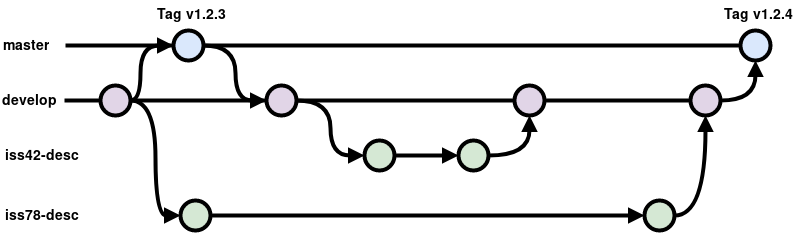

The diagram above was exported from draw.io. Its source (the exported page's mxGraphModel, read from the mxfile embedded in the PNG):
<mxGraphModel dx="1344" dy="740" grid="1" gridSize="10" guides="1" tooltips="1" connect="1" arrows="1" fold="1" page="1" pageScale="1" pageWidth="850" pageHeight="1100" math="0" shadow="0">
  <root>
    <mxCell id="0" />
    <mxCell id="1" parent="0" />
    <mxCell id="2" value="master" style="text;html=1;strokeColor=none;fillColor=none;align=center;verticalAlign=middle;whiteSpace=wrap;overflow=hidden;fontSize=14;fontStyle=1" vertex="1" parent="1">
      <mxGeometry x="1" y="45" width="50" height="20" as="geometry" />
    </mxCell>
    <mxCell id="3" style="edgeStyle=orthogonalEdgeStyle;curved=1;rounded=0;html=1;exitX=1;exitY=0.5;exitPerimeter=0;entryX=0;entryY=0.5;entryPerimeter=0;endArrow=block;endFill=1;jettySize=auto;orthogonalLoop=1;strokeWidth=4;fontSize=15;" edge="1" source="5" target="9" parent="1">
      <mxGeometry relative="1" as="geometry" />
    </mxCell>
    <mxCell id="4" style="edgeStyle=orthogonalEdgeStyle;curved=1;rounded=0;html=1;exitX=1;exitY=0.5;exitPerimeter=0;entryX=0;entryY=0.5;entryPerimeter=0;endArrow=none;endFill=0;jettySize=auto;orthogonalLoop=1;strokeWidth=4;fontSize=15;" edge="1" source="20" target="13" parent="1">
      <mxGeometry relative="1" as="geometry" />
    </mxCell>
    <mxCell id="5" value="" style="verticalLabelPosition=bottom;verticalAlign=top;html=1;strokeWidth=4;shape=mxgraph.flowchart.on-page_reference;plain-purple;gradientColor=none;strokeColor=#000000;" vertex="1" parent="1">
      <mxGeometry x="266" y="95" width="30" height="30" as="geometry" />
    </mxCell>
    <mxCell id="6" style="edgeStyle=orthogonalEdgeStyle;curved=1;rounded=0;html=1;exitX=1;exitY=0.5;entryX=0;entryY=0.5;entryPerimeter=0;endArrow=none;endFill=0;jettySize=auto;orthogonalLoop=1;strokeWidth=4;fontSize=15;" edge="1" source="23" target="5" parent="1">
      <mxGeometry relative="1" as="geometry" />
    </mxCell>
    <mxCell id="7" value="develop" style="text;html=1;strokeColor=none;fillColor=none;align=left;verticalAlign=middle;whiteSpace=wrap;overflow=hidden;fontSize=14;fontStyle=1" vertex="1" parent="1">
      <mxGeometry y="100" width="64" height="20" as="geometry" />
    </mxCell>
    <mxCell id="8" style="edgeStyle=orthogonalEdgeStyle;curved=1;rounded=0;html=1;exitX=1;exitY=0.5;exitPerimeter=0;entryX=0;entryY=0.5;entryPerimeter=0;endArrow=block;endFill=1;jettySize=auto;orthogonalLoop=1;strokeWidth=4;fontSize=15;" edge="1" source="9" target="10" parent="1">
      <mxGeometry relative="1" as="geometry" />
    </mxCell>
    <mxCell id="9" value="" style="verticalLabelPosition=bottom;verticalAlign=top;html=1;strokeWidth=4;shape=mxgraph.flowchart.on-page_reference;plain-green;gradientColor=none;strokeColor=#000000;" vertex="1" parent="1">
      <mxGeometry x="364" y="150" width="30" height="30" as="geometry" />
    </mxCell>
    <mxCell id="10" value="" style="verticalLabelPosition=bottom;verticalAlign=top;html=1;strokeWidth=4;shape=mxgraph.flowchart.on-page_reference;plain-green;gradientColor=none;strokeColor=#000000;" vertex="1" parent="1">
      <mxGeometry x="458" y="150" width="30" height="30" as="geometry" />
    </mxCell>
    <mxCell id="11" value="iss42-desc" style="text;html=1;strokeColor=none;fillColor=none;align=left;verticalAlign=middle;whiteSpace=wrap;overflow=hidden;fontSize=14;fontStyle=1" vertex="1" parent="1">
      <mxGeometry x="3" y="155" width="104" height="20" as="geometry" />
    </mxCell>
    <mxCell id="12" value="" style="verticalLabelPosition=bottom;verticalAlign=top;html=1;strokeWidth=4;shape=mxgraph.flowchart.on-page_reference;plain-blue;gradientColor=none;strokeColor=#000000;" vertex="1" parent="1">
      <mxGeometry x="740" y="40" width="30" height="30" as="geometry" />
    </mxCell>
    <mxCell id="13" value="" style="verticalLabelPosition=bottom;verticalAlign=top;html=1;strokeWidth=4;shape=mxgraph.flowchart.on-page_reference;plain-purple;gradientColor=none;strokeColor=#000000;" vertex="1" parent="1">
      <mxGeometry x="690" y="95" width="30" height="30" as="geometry" />
    </mxCell>
    <mxCell id="14" style="edgeStyle=orthogonalEdgeStyle;curved=1;rounded=0;html=1;exitX=1;exitY=0.5;exitPerimeter=0;entryX=0;entryY=0.5;entryPerimeter=0;endArrow=block;endFill=1;jettySize=auto;orthogonalLoop=1;strokeWidth=4;fontSize=15;" edge="1" source="16" target="5" parent="1">
      <mxGeometry relative="1" as="geometry" />
    </mxCell>
    <mxCell id="15" style="edgeStyle=orthogonalEdgeStyle;curved=1;rounded=0;html=1;exitX=1;exitY=0.5;exitPerimeter=0;entryX=0;entryY=0.5;entryPerimeter=0;endArrow=none;endFill=0;jettySize=auto;orthogonalLoop=1;strokeWidth=4;fontSize=15;" edge="1" source="16" target="12" parent="1">
      <mxGeometry relative="1" as="geometry" />
    </mxCell>
    <mxCell id="16" value="" style="verticalLabelPosition=bottom;verticalAlign=top;html=1;strokeWidth=4;shape=mxgraph.flowchart.on-page_reference;plain-blue;gradientColor=none;strokeColor=#000000;" vertex="1" parent="1">
      <mxGeometry x="173" y="40" width="30" height="30" as="geometry" />
    </mxCell>
    <mxCell id="17" value="" style="edgeStyle=orthogonalEdgeStyle;rounded=0;html=1;jettySize=auto;orthogonalLoop=1;plain-blue;endArrow=none;endFill=0;strokeWidth=4;strokeColor=#000000;" edge="1" target="16" parent="1">
      <mxGeometry x="211" y="55" as="geometry">
        <mxPoint x="65" y="55" as="sourcePoint" />
        <mxPoint x="471" y="55.13793103448279" as="targetPoint" />
      </mxGeometry>
    </mxCell>
    <mxCell id="18" value="&amp;nbsp;Tag v1.2.3" style="text;html=1;strokeColor=none;fillColor=none;align=center;verticalAlign=top;whiteSpace=wrap;overflow=hidden;fontSize=14;fontStyle=1" vertex="1" parent="1">
      <mxGeometry x="136" y="10" width="104" height="30" as="geometry" />
    </mxCell>
    <mxCell id="19" style="edgeStyle=orthogonalEdgeStyle;curved=1;rounded=0;html=1;exitX=0.5;exitY=1;entryX=0.5;entryY=1;endArrow=none;endFill=0;jettySize=auto;orthogonalLoop=1;strokeWidth=4;fontSize=15;" edge="1" source="18" target="18" parent="1">
      <mxGeometry relative="1" as="geometry" />
    </mxCell>
    <mxCell id="20" value="" style="verticalLabelPosition=bottom;verticalAlign=top;html=1;strokeWidth=4;shape=mxgraph.flowchart.on-page_reference;plain-purple;gradientColor=none;strokeColor=#000000;" vertex="1" parent="1">
      <mxGeometry x="514" y="95" width="30" height="30" as="geometry" />
    </mxCell>
    <mxCell id="21" style="edgeStyle=orthogonalEdgeStyle;curved=1;rounded=0;html=1;exitX=1;exitY=0.5;exitPerimeter=0;entryX=0;entryY=0.5;entryPerimeter=0;endArrow=none;endFill=0;jettySize=auto;orthogonalLoop=1;strokeWidth=4;fontSize=15;" edge="1" source="5" target="20" parent="1">
      <mxGeometry relative="1" as="geometry">
        <mxPoint x="296" y="110" as="sourcePoint" />
        <mxPoint x="644" y="110" as="targetPoint" />
      </mxGeometry>
    </mxCell>
    <mxCell id="22" style="edgeStyle=orthogonalEdgeStyle;curved=1;rounded=0;html=1;entryX=0.5;entryY=1;entryPerimeter=0;endArrow=block;endFill=1;jettySize=auto;orthogonalLoop=1;strokeWidth=4;fontSize=15;entryDx=0;entryDy=0;exitX=1;exitY=0.5;exitDx=0;exitDy=0;exitPerimeter=0;" edge="1" source="10" target="20" parent="1">
      <mxGeometry relative="1" as="geometry">
        <mxPoint x="490" y="160" as="sourcePoint" />
        <mxPoint x="468" y="175" as="targetPoint" />
      </mxGeometry>
    </mxCell>
    <mxCell id="23" value="" style="verticalLabelPosition=bottom;verticalAlign=top;html=1;strokeWidth=4;shape=mxgraph.flowchart.on-page_reference;plain-purple;gradientColor=none;strokeColor=#000000;" vertex="1" parent="1">
      <mxGeometry x="100" y="95" width="30" height="30" as="geometry" />
    </mxCell>
    <mxCell id="24" style="edgeStyle=orthogonalEdgeStyle;curved=1;rounded=0;html=1;exitX=1;exitY=0.5;entryX=0;entryY=0.5;entryPerimeter=0;endArrow=none;endFill=0;jettySize=auto;orthogonalLoop=1;strokeWidth=4;fontSize=15;" edge="1" source="7" target="23" parent="1">
      <mxGeometry relative="1" as="geometry">
        <mxPoint x="64" y="110" as="sourcePoint" />
        <mxPoint x="266" y="110" as="targetPoint" />
      </mxGeometry>
    </mxCell>
    <mxCell id="25" style="edgeStyle=orthogonalEdgeStyle;curved=1;rounded=0;html=1;exitX=0;exitY=0.5;exitPerimeter=0;entryX=1;entryY=0.5;entryPerimeter=0;endArrow=none;endFill=0;jettySize=auto;orthogonalLoop=1;strokeWidth=4;fontSize=15;exitDx=0;exitDy=0;entryDx=0;entryDy=0;startArrow=block;startFill=1;" edge="1" source="16" target="23" parent="1">
      <mxGeometry relative="1" as="geometry">
        <mxPoint x="93.5" y="180" as="sourcePoint" />
        <mxPoint x="156.5" y="235" as="targetPoint" />
        <Array as="points">
          <mxPoint x="140" y="55" />
        </Array>
      </mxGeometry>
    </mxCell>
    <mxCell id="26" style="edgeStyle=orthogonalEdgeStyle;curved=1;rounded=0;html=1;exitX=1;exitY=0.5;exitPerimeter=0;entryX=0;entryY=0.5;entryPerimeter=0;endArrow=block;endFill=1;jettySize=auto;orthogonalLoop=1;strokeWidth=4;fontSize=15;" edge="1" source="27" target="28" parent="1">
      <mxGeometry relative="1" as="geometry" />
    </mxCell>
    <mxCell id="27" value="" style="verticalLabelPosition=bottom;verticalAlign=top;html=1;strokeWidth=4;shape=mxgraph.flowchart.on-page_reference;plain-green;gradientColor=none;strokeColor=#000000;" vertex="1" parent="1">
      <mxGeometry x="180" y="210" width="30" height="30" as="geometry" />
    </mxCell>
    <mxCell id="28" value="" style="verticalLabelPosition=bottom;verticalAlign=top;html=1;strokeWidth=4;shape=mxgraph.flowchart.on-page_reference;plain-green;gradientColor=none;strokeColor=#000000;" vertex="1" parent="1">
      <mxGeometry x="644" y="210" width="30" height="30" as="geometry" />
    </mxCell>
    <mxCell id="29" value="&lt;div&gt;iss78-desc&lt;/div&gt;" style="text;html=1;strokeColor=none;fillColor=none;align=left;verticalAlign=middle;whiteSpace=wrap;overflow=hidden;fontSize=14;fontStyle=1" vertex="1" parent="1">
      <mxGeometry x="3" y="215" width="104" height="20" as="geometry" />
    </mxCell>
    <mxCell id="30" style="edgeStyle=orthogonalEdgeStyle;curved=1;rounded=0;html=1;entryX=0;entryY=0.5;entryPerimeter=0;endArrow=block;endFill=1;jettySize=auto;orthogonalLoop=1;strokeWidth=4;fontSize=15;exitX=1;exitY=0.5;exitDx=0;exitDy=0;exitPerimeter=0;entryDx=0;entryDy=0;" edge="1" source="23" target="27" parent="1">
      <mxGeometry relative="1" as="geometry">
        <mxPoint x="130" y="150" as="sourcePoint" />
        <mxPoint x="219.5" y="192.5" as="targetPoint" />
      </mxGeometry>
    </mxCell>
    <mxCell id="31" style="edgeStyle=orthogonalEdgeStyle;curved=1;rounded=0;html=1;entryX=0.5;entryY=1;entryPerimeter=0;endArrow=block;endFill=1;jettySize=auto;orthogonalLoop=1;strokeWidth=4;fontSize=15;entryDx=0;entryDy=0;exitX=1;exitY=0.5;exitDx=0;exitDy=0;exitPerimeter=0;" edge="1" source="28" target="13" parent="1">
      <mxGeometry relative="1" as="geometry">
        <mxPoint x="498" y="175" as="sourcePoint" />
        <mxPoint x="539" y="135" as="targetPoint" />
      </mxGeometry>
    </mxCell>
    <mxCell id="32" style="edgeStyle=orthogonalEdgeStyle;curved=1;rounded=0;html=1;entryX=0.5;entryY=1;entryPerimeter=0;endArrow=block;endFill=1;jettySize=auto;orthogonalLoop=1;strokeWidth=4;fontSize=15;entryDx=0;entryDy=0;exitX=1;exitY=0.5;exitDx=0;exitDy=0;exitPerimeter=0;" edge="1" source="13" target="12" parent="1">
      <mxGeometry relative="1" as="geometry">
        <mxPoint x="684" y="235" as="sourcePoint" />
        <mxPoint x="715" y="135" as="targetPoint" />
      </mxGeometry>
    </mxCell>
    <mxCell id="33" value="&lt;div&gt;&amp;nbsp;Tag v1.2.4&lt;/div&gt;&lt;div&gt;&lt;br&gt;&lt;/div&gt;" style="text;html=1;strokeColor=none;fillColor=none;align=center;verticalAlign=top;whiteSpace=wrap;overflow=hidden;fontSize=14;fontStyle=1" vertex="1" parent="1">
      <mxGeometry x="703" y="10" width="104" height="30" as="geometry" />
    </mxCell>
  </root>
</mxGraphModel>